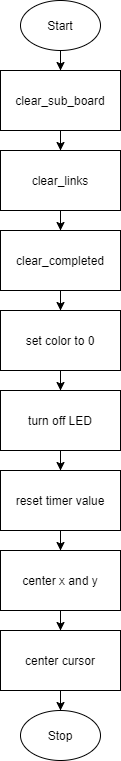

The diagram above was exported from draw.io. Its source (the exported page's mxGraphModel, read from the mxfile embedded in the PNG):
<mxGraphModel dx="264" dy="322" grid="1" gridSize="10" guides="1" tooltips="1" connect="1" arrows="1" fold="1" page="1" pageScale="1" pageWidth="850" pageHeight="1100" math="0" shadow="0">
  <root>
    <mxCell id="0" />
    <mxCell id="1" parent="0" />
    <mxCell id="11" style="edgeStyle=orthogonalEdgeStyle;rounded=0;orthogonalLoop=1;jettySize=auto;html=1;entryX=0.5;entryY=0;entryDx=0;entryDy=0;" edge="1" parent="1" source="2" target="3">
      <mxGeometry relative="1" as="geometry" />
    </mxCell>
    <mxCell id="2" value="Start" style="ellipse;whiteSpace=wrap;html=1;" vertex="1" parent="1">
      <mxGeometry x="170" width="80" height="50" as="geometry" />
    </mxCell>
    <mxCell id="12" style="edgeStyle=orthogonalEdgeStyle;rounded=0;orthogonalLoop=1;jettySize=auto;html=1;entryX=0.5;entryY=0;entryDx=0;entryDy=0;" edge="1" parent="1" source="3" target="4">
      <mxGeometry relative="1" as="geometry" />
    </mxCell>
    <mxCell id="3" value="clear_sub_board" style="rounded=0;whiteSpace=wrap;html=1;" vertex="1" parent="1">
      <mxGeometry x="150" y="70" width="120" height="60" as="geometry" />
    </mxCell>
    <mxCell id="14" style="edgeStyle=orthogonalEdgeStyle;rounded=0;orthogonalLoop=1;jettySize=auto;html=1;entryX=0.5;entryY=0;entryDx=0;entryDy=0;" edge="1" parent="1" source="4" target="5">
      <mxGeometry relative="1" as="geometry" />
    </mxCell>
    <mxCell id="4" value="clear_links" style="rounded=0;whiteSpace=wrap;html=1;" vertex="1" parent="1">
      <mxGeometry x="150" y="150" width="120" height="60" as="geometry" />
    </mxCell>
    <mxCell id="15" style="edgeStyle=orthogonalEdgeStyle;rounded=0;orthogonalLoop=1;jettySize=auto;html=1;" edge="1" parent="1" source="5" target="6">
      <mxGeometry relative="1" as="geometry" />
    </mxCell>
    <mxCell id="5" value="clear_completed" style="rounded=0;whiteSpace=wrap;html=1;" vertex="1" parent="1">
      <mxGeometry x="150" y="230" width="120" height="60" as="geometry" />
    </mxCell>
    <mxCell id="17" style="edgeStyle=orthogonalEdgeStyle;rounded=0;orthogonalLoop=1;jettySize=auto;html=1;" edge="1" parent="1" source="6" target="7">
      <mxGeometry relative="1" as="geometry" />
    </mxCell>
    <mxCell id="6" value="set color to 0" style="rounded=0;whiteSpace=wrap;html=1;" vertex="1" parent="1">
      <mxGeometry x="150" y="310" width="120" height="60" as="geometry" />
    </mxCell>
    <mxCell id="18" style="edgeStyle=orthogonalEdgeStyle;rounded=0;orthogonalLoop=1;jettySize=auto;html=1;" edge="1" parent="1" source="7" target="8">
      <mxGeometry relative="1" as="geometry" />
    </mxCell>
    <mxCell id="7" value="turn off LED" style="rounded=0;whiteSpace=wrap;html=1;" vertex="1" parent="1">
      <mxGeometry x="150" y="390" width="120" height="60" as="geometry" />
    </mxCell>
    <mxCell id="19" style="edgeStyle=orthogonalEdgeStyle;rounded=0;orthogonalLoop=1;jettySize=auto;html=1;entryX=0.5;entryY=0;entryDx=0;entryDy=0;" edge="1" parent="1" source="8" target="9">
      <mxGeometry relative="1" as="geometry" />
    </mxCell>
    <mxCell id="8" value="reset timer value" style="rounded=0;whiteSpace=wrap;html=1;" vertex="1" parent="1">
      <mxGeometry x="150" y="470" width="120" height="60" as="geometry" />
    </mxCell>
    <mxCell id="20" style="edgeStyle=orthogonalEdgeStyle;rounded=0;orthogonalLoop=1;jettySize=auto;html=1;entryX=0.5;entryY=0;entryDx=0;entryDy=0;" edge="1" parent="1" source="9" target="10">
      <mxGeometry relative="1" as="geometry" />
    </mxCell>
    <mxCell id="9" value="center x and y" style="rounded=0;whiteSpace=wrap;html=1;" vertex="1" parent="1">
      <mxGeometry x="150" y="550" width="120" height="60" as="geometry" />
    </mxCell>
    <mxCell id="22" style="edgeStyle=orthogonalEdgeStyle;rounded=0;orthogonalLoop=1;jettySize=auto;html=1;entryX=0.5;entryY=0;entryDx=0;entryDy=0;" edge="1" parent="1" source="10" target="21">
      <mxGeometry relative="1" as="geometry" />
    </mxCell>
    <mxCell id="10" value="center cursor" style="rounded=0;whiteSpace=wrap;html=1;" vertex="1" parent="1">
      <mxGeometry x="150" y="630" width="120" height="60" as="geometry" />
    </mxCell>
    <mxCell id="21" value="Stop" style="ellipse;whiteSpace=wrap;html=1;" vertex="1" parent="1">
      <mxGeometry x="170" y="710" width="80" height="50" as="geometry" />
    </mxCell>
  </root>
</mxGraphModel>